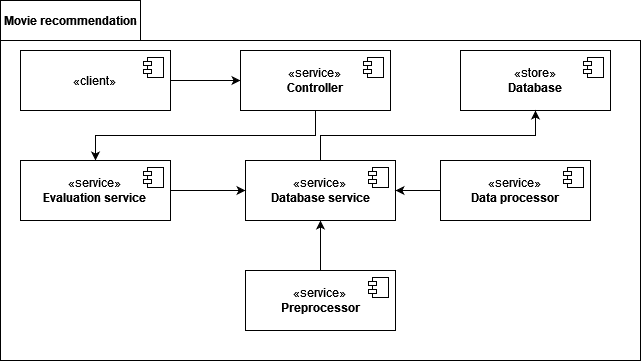

The diagram above was exported from draw.io. Its source (the exported page's mxGraphModel, read from the mxfile embedded in the PNG):
<mxGraphModel dx="787" dy="768" grid="1" gridSize="10" guides="1" tooltips="1" connect="1" arrows="1" fold="1" page="1" pageScale="1" pageWidth="827" pageHeight="1169" math="0" shadow="0">
  <root>
    <mxCell id="0" />
    <mxCell id="1" parent="0" />
    <mxCell id="xiUsrf-rX8_qXNLAfLBH-1" value="" style="shape=folder;fontStyle=1;spacingTop=10;tabWidth=140;tabHeight=40;tabPosition=left;html=1;whiteSpace=wrap;" vertex="1" parent="1">
      <mxGeometry x="60" y="120" width="640" height="360" as="geometry" />
    </mxCell>
    <mxCell id="xiUsrf-rX8_qXNLAfLBH-2" value="Movie recommendation" style="text;align=center;fontStyle=1;verticalAlign=middle;spacingLeft=3;spacingRight=3;strokeColor=none;rotatable=0;points=[[0,0.5],[1,0.5]];portConstraint=eastwest;html=1;" vertex="1" parent="1">
      <mxGeometry x="60" y="120" width="140" height="40" as="geometry" />
    </mxCell>
    <mxCell id="xiUsrf-rX8_qXNLAfLBH-5" value="&lt;div&gt;«store»&lt;b&gt;&lt;br&gt;&lt;/b&gt;&lt;/div&gt;&lt;div&gt;&lt;b&gt;Database&lt;/b&gt;&lt;/div&gt;" style="html=1;dropTarget=0;whiteSpace=wrap;" vertex="1" parent="1">
      <mxGeometry x="520" y="170" width="150" height="60" as="geometry" />
    </mxCell>
    <mxCell id="xiUsrf-rX8_qXNLAfLBH-6" value="" style="shape=module;jettyWidth=8;jettyHeight=4;" vertex="1" parent="xiUsrf-rX8_qXNLAfLBH-5">
      <mxGeometry x="1" width="20" height="20" relative="1" as="geometry">
        <mxPoint x="-27" y="7" as="offset" />
      </mxGeometry>
    </mxCell>
    <mxCell id="xiUsrf-rX8_qXNLAfLBH-19" style="edgeStyle=orthogonalEdgeStyle;rounded=0;orthogonalLoop=1;jettySize=auto;html=1;exitX=1;exitY=0.5;exitDx=0;exitDy=0;entryX=0;entryY=0.5;entryDx=0;entryDy=0;" edge="1" parent="1" source="xiUsrf-rX8_qXNLAfLBH-7" target="xiUsrf-rX8_qXNLAfLBH-15">
      <mxGeometry relative="1" as="geometry" />
    </mxCell>
    <mxCell id="xiUsrf-rX8_qXNLAfLBH-7" value="&lt;div&gt;«client»&lt;b&gt;&lt;br&gt;&lt;/b&gt;&lt;/div&gt;" style="html=1;dropTarget=0;whiteSpace=wrap;" vertex="1" parent="1">
      <mxGeometry x="80" y="170" width="150" height="60" as="geometry" />
    </mxCell>
    <mxCell id="xiUsrf-rX8_qXNLAfLBH-8" value="" style="shape=module;jettyWidth=8;jettyHeight=4;" vertex="1" parent="xiUsrf-rX8_qXNLAfLBH-7">
      <mxGeometry x="1" width="20" height="20" relative="1" as="geometry">
        <mxPoint x="-27" y="7" as="offset" />
      </mxGeometry>
    </mxCell>
    <mxCell id="xiUsrf-rX8_qXNLAfLBH-20" style="edgeStyle=orthogonalEdgeStyle;rounded=0;orthogonalLoop=1;jettySize=auto;html=1;exitX=0.5;exitY=0;exitDx=0;exitDy=0;entryX=0.5;entryY=1;entryDx=0;entryDy=0;" edge="1" parent="1" source="xiUsrf-rX8_qXNLAfLBH-9" target="xiUsrf-rX8_qXNLAfLBH-11">
      <mxGeometry relative="1" as="geometry" />
    </mxCell>
    <mxCell id="xiUsrf-rX8_qXNLAfLBH-9" value="&lt;div&gt;«service»&lt;b&gt;&lt;br&gt;&lt;/b&gt;&lt;/div&gt;&lt;b&gt;Preprocessor&lt;/b&gt;" style="html=1;dropTarget=0;whiteSpace=wrap;" vertex="1" parent="1">
      <mxGeometry x="305" y="390" width="150" height="60" as="geometry" />
    </mxCell>
    <mxCell id="xiUsrf-rX8_qXNLAfLBH-10" value="" style="shape=module;jettyWidth=8;jettyHeight=4;" vertex="1" parent="xiUsrf-rX8_qXNLAfLBH-9">
      <mxGeometry x="1" width="20" height="20" relative="1" as="geometry">
        <mxPoint x="-27" y="7" as="offset" />
      </mxGeometry>
    </mxCell>
    <mxCell id="xiUsrf-rX8_qXNLAfLBH-17" style="edgeStyle=orthogonalEdgeStyle;rounded=0;orthogonalLoop=1;jettySize=auto;html=1;exitX=0.5;exitY=0;exitDx=0;exitDy=0;entryX=0.5;entryY=1;entryDx=0;entryDy=0;" edge="1" parent="1" source="xiUsrf-rX8_qXNLAfLBH-11" target="xiUsrf-rX8_qXNLAfLBH-5">
      <mxGeometry relative="1" as="geometry" />
    </mxCell>
    <mxCell id="xiUsrf-rX8_qXNLAfLBH-11" value="&lt;div&gt;«service»&lt;b&gt;&lt;br&gt;&lt;/b&gt;&lt;/div&gt;&lt;b&gt;Database service&lt;/b&gt;" style="html=1;dropTarget=0;whiteSpace=wrap;" vertex="1" parent="1">
      <mxGeometry x="305" y="280" width="150" height="60" as="geometry" />
    </mxCell>
    <mxCell id="xiUsrf-rX8_qXNLAfLBH-12" value="" style="shape=module;jettyWidth=8;jettyHeight=4;" vertex="1" parent="xiUsrf-rX8_qXNLAfLBH-11">
      <mxGeometry x="1" width="20" height="20" relative="1" as="geometry">
        <mxPoint x="-27" y="7" as="offset" />
      </mxGeometry>
    </mxCell>
    <mxCell id="xiUsrf-rX8_qXNLAfLBH-27" style="edgeStyle=orthogonalEdgeStyle;rounded=0;orthogonalLoop=1;jettySize=auto;html=1;exitX=0;exitY=0.5;exitDx=0;exitDy=0;entryX=1;entryY=0.5;entryDx=0;entryDy=0;" edge="1" parent="1" source="xiUsrf-rX8_qXNLAfLBH-13" target="xiUsrf-rX8_qXNLAfLBH-11">
      <mxGeometry relative="1" as="geometry" />
    </mxCell>
    <mxCell id="xiUsrf-rX8_qXNLAfLBH-13" value="&lt;div&gt;«service»&lt;b&gt;&lt;br&gt;&lt;/b&gt;&lt;/div&gt;&lt;b&gt;Data processor&lt;/b&gt;" style="html=1;dropTarget=0;whiteSpace=wrap;" vertex="1" parent="1">
      <mxGeometry x="500" y="280" width="150" height="60" as="geometry" />
    </mxCell>
    <mxCell id="xiUsrf-rX8_qXNLAfLBH-14" value="" style="shape=module;jettyWidth=8;jettyHeight=4;" vertex="1" parent="xiUsrf-rX8_qXNLAfLBH-13">
      <mxGeometry x="1" width="20" height="20" relative="1" as="geometry">
        <mxPoint x="-27" y="7" as="offset" />
      </mxGeometry>
    </mxCell>
    <mxCell id="xiUsrf-rX8_qXNLAfLBH-24" style="edgeStyle=orthogonalEdgeStyle;rounded=0;orthogonalLoop=1;jettySize=auto;html=1;exitX=0.5;exitY=1;exitDx=0;exitDy=0;entryX=0.5;entryY=0;entryDx=0;entryDy=0;" edge="1" parent="1" source="xiUsrf-rX8_qXNLAfLBH-15" target="xiUsrf-rX8_qXNLAfLBH-22">
      <mxGeometry relative="1" as="geometry" />
    </mxCell>
    <mxCell id="xiUsrf-rX8_qXNLAfLBH-15" value="&lt;div&gt;«service»&lt;b&gt;&lt;br&gt;&lt;/b&gt;&lt;/div&gt;&lt;div&gt;&lt;b&gt;Controller&lt;/b&gt;&lt;br&gt;&lt;/div&gt;" style="html=1;dropTarget=0;whiteSpace=wrap;" vertex="1" parent="1">
      <mxGeometry x="300" y="170" width="150" height="60" as="geometry" />
    </mxCell>
    <mxCell id="xiUsrf-rX8_qXNLAfLBH-16" value="" style="shape=module;jettyWidth=8;jettyHeight=4;" vertex="1" parent="xiUsrf-rX8_qXNLAfLBH-15">
      <mxGeometry x="1" width="20" height="20" relative="1" as="geometry">
        <mxPoint x="-27" y="7" as="offset" />
      </mxGeometry>
    </mxCell>
    <mxCell id="xiUsrf-rX8_qXNLAfLBH-25" style="edgeStyle=orthogonalEdgeStyle;rounded=0;orthogonalLoop=1;jettySize=auto;html=1;exitX=1;exitY=0.5;exitDx=0;exitDy=0;entryX=0;entryY=0.5;entryDx=0;entryDy=0;" edge="1" parent="1" source="xiUsrf-rX8_qXNLAfLBH-22" target="xiUsrf-rX8_qXNLAfLBH-11">
      <mxGeometry relative="1" as="geometry" />
    </mxCell>
    <mxCell id="xiUsrf-rX8_qXNLAfLBH-22" value="&lt;div&gt;«service»&lt;b&gt;&lt;br&gt;&lt;/b&gt;&lt;/div&gt;&lt;b&gt;Evaluation service&lt;br&gt;&lt;/b&gt;" style="html=1;dropTarget=0;whiteSpace=wrap;" vertex="1" parent="1">
      <mxGeometry x="80" y="280" width="150" height="60" as="geometry" />
    </mxCell>
    <mxCell id="xiUsrf-rX8_qXNLAfLBH-23" value="" style="shape=module;jettyWidth=8;jettyHeight=4;" vertex="1" parent="xiUsrf-rX8_qXNLAfLBH-22">
      <mxGeometry x="1" width="20" height="20" relative="1" as="geometry">
        <mxPoint x="-27" y="7" as="offset" />
      </mxGeometry>
    </mxCell>
  </root>
</mxGraphModel>